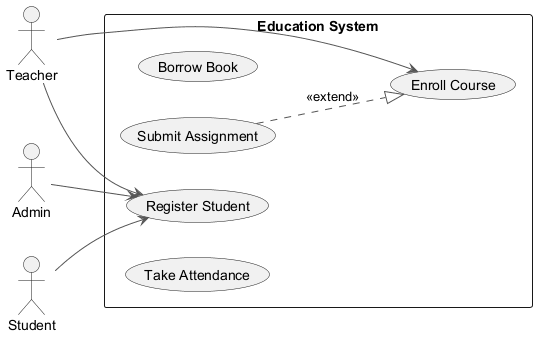

The diagram above was rendered by PlantUML. Its source (embedded in the PNG):
@startuml
skinparam monochrome true
skinparam ArrowColor #555555
left to right direction
actor "Teacher" as T
actor "Admin" as A
actor "Student" as S
rectangle "Education System" {
  usecase "Enroll Course" as UC_EnrollCourse
  usecase "Borrow Book" as UC_BorrowBook
  usecase "Submit Assignment" as UC_SubmitAssignment
  usecase "Register Student" as UC_RegisterStudent
  usecase "Take Attendance" as UC_TakeAttendance
}
T --> UC_RegisterStudent
T --> UC_EnrollCourse
A --> UC_RegisterStudent
S --> UC_RegisterStudent
UC_SubmitAssignment ..|> UC_EnrollCourse : <<extend>>
@enduml